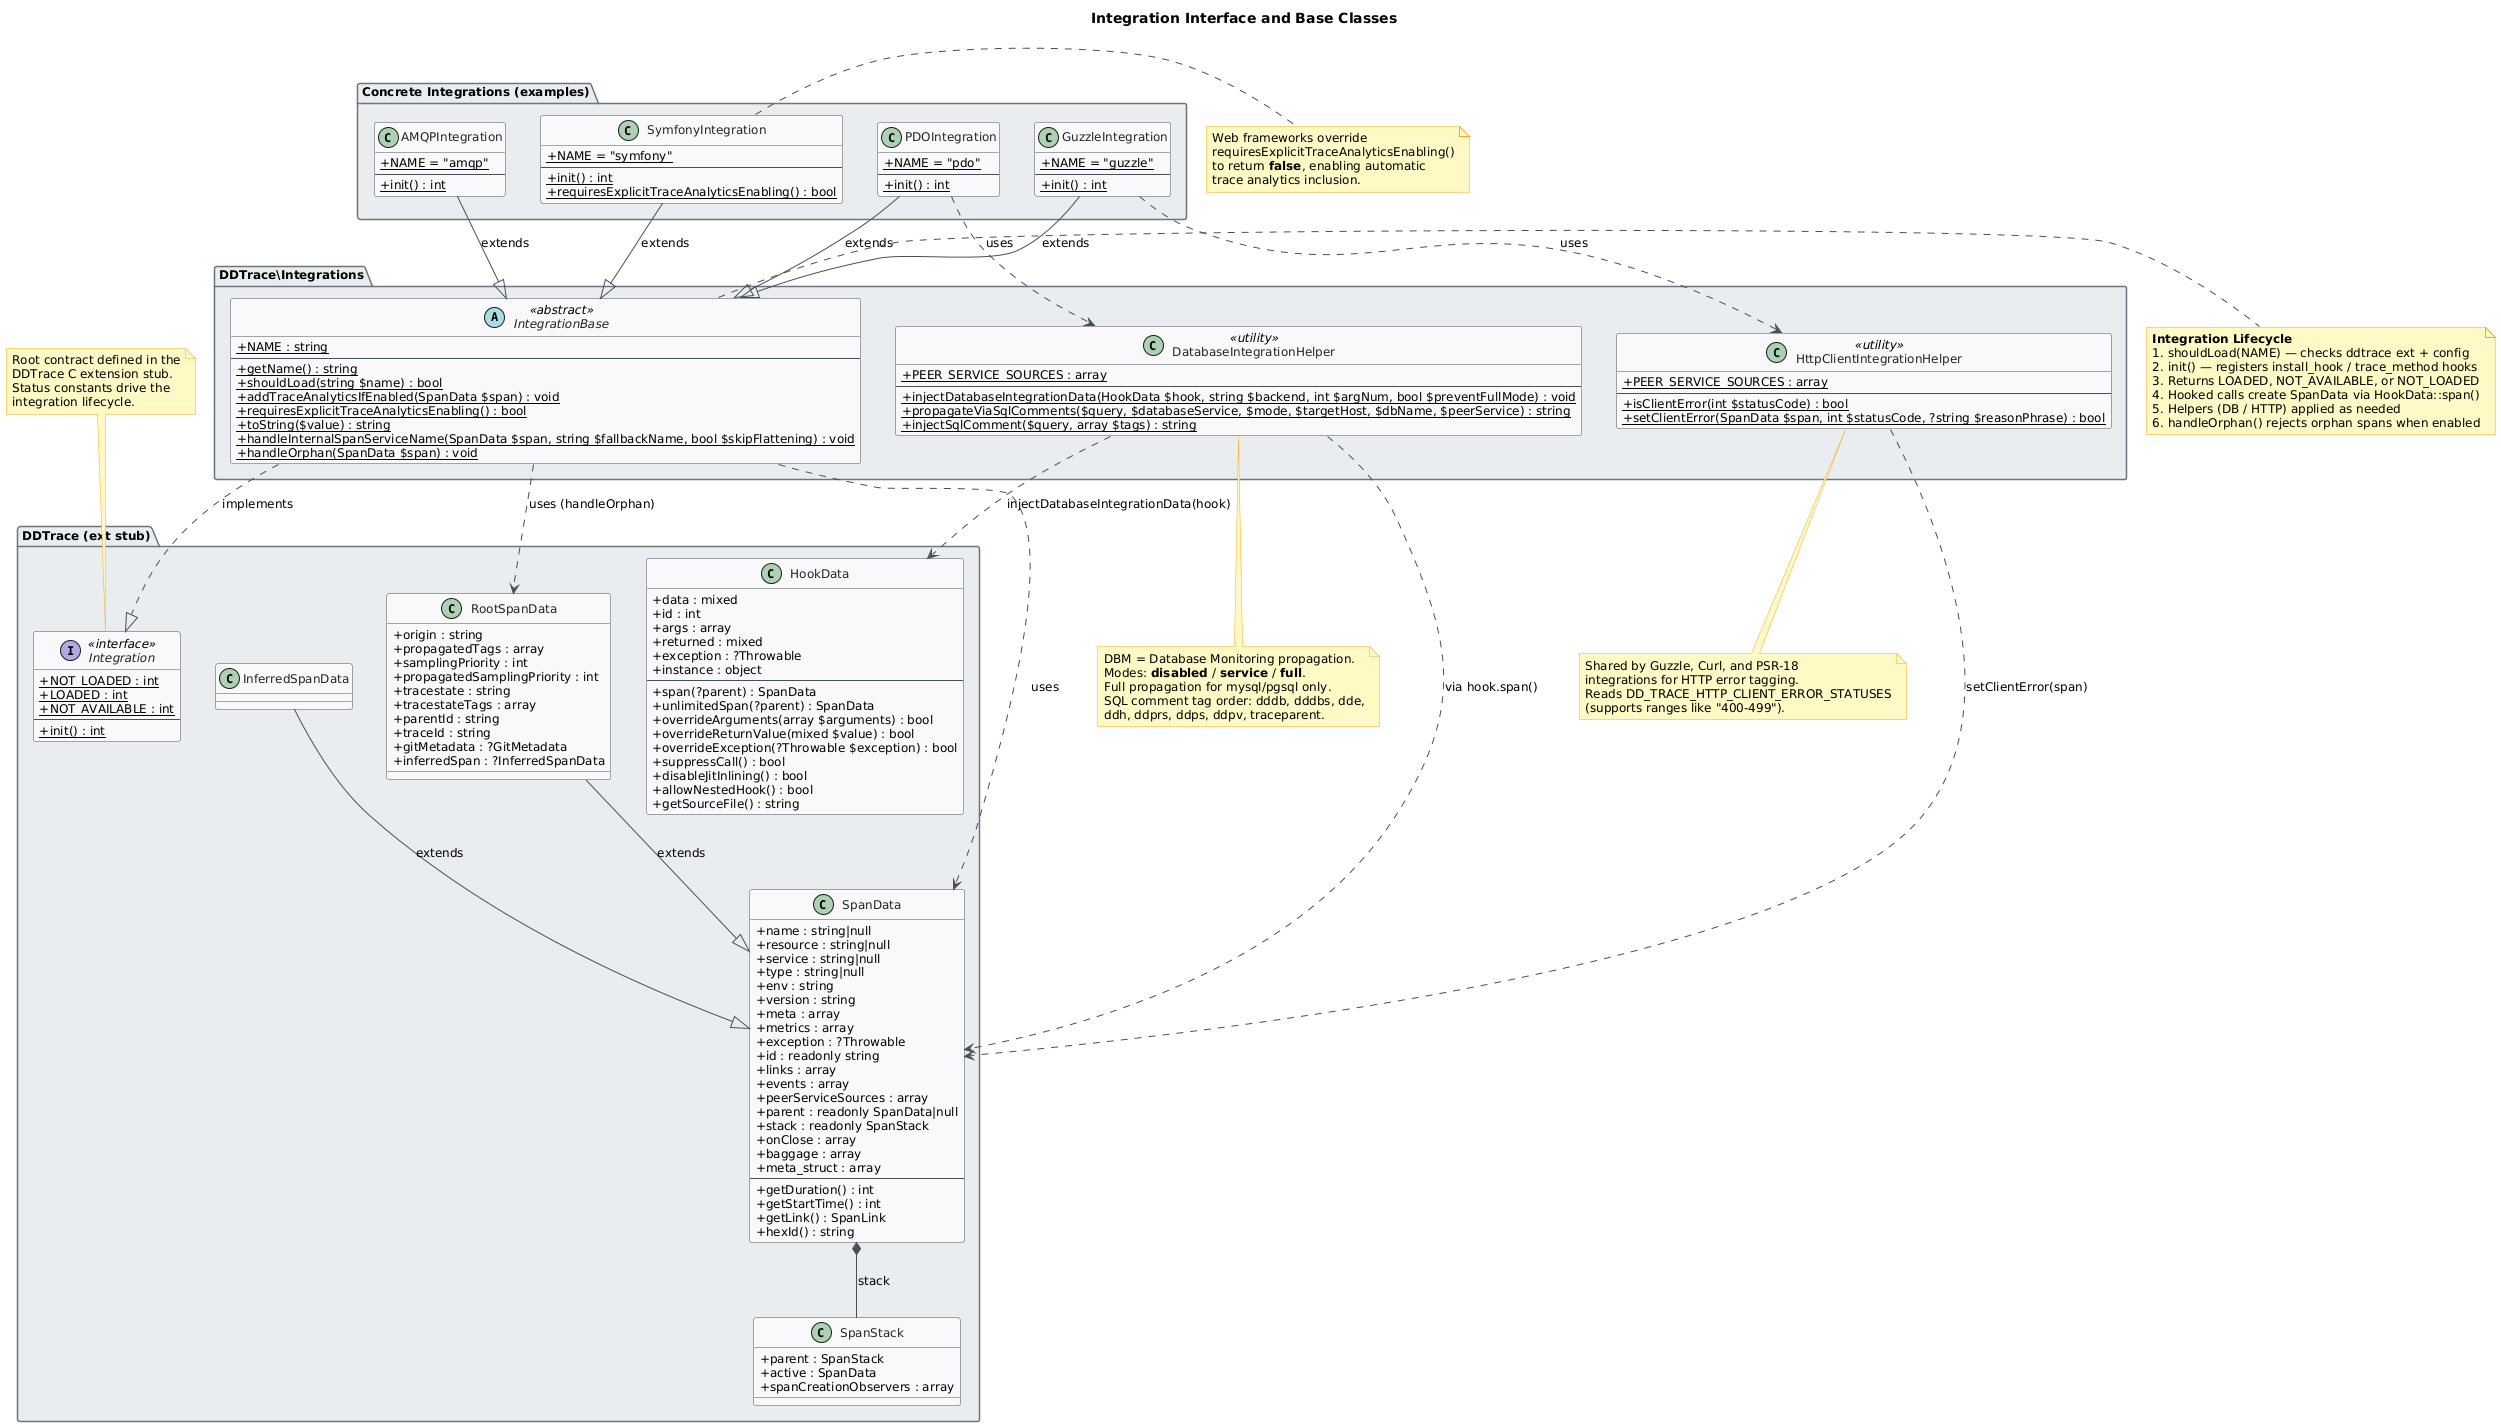

The diagram above was rendered by PlantUML. Its source (embedded in the PNG):
@startuml
skinparam classAttributeIconSize 0
skinparam shadowing false
skinparam defaultFontName "Segoe UI"
skinparam defaultFontSize 12
skinparam backgroundColor #FEFEFE
skinparam class {
    BackgroundColor #F8F9FA
    BorderColor #495057
    ArrowColor #495057
    FontColor #212529
}
skinparam package {
    BackgroundColor #E9ECEF
    BorderColor #6C757D
}
skinparam note {
    BackgroundColor #FFF9C4
    BorderColor #F9A825
}

title Integration Interface and Base Classes

' ─────────────────────────────────────────────
' DDTrace core namespace (C extension stubs)
' ─────────────────────────────────────────────
package "DDTrace (ext stub)" {

    interface Integration <<interface>> {
        {static} +NOT_LOADED : int
        {static} +LOADED : int
        {static} +NOT_AVAILABLE : int
        --
        {static} +init() : int
    }

    class SpanData {
        +name : string|null
        +resource : string|null
        +service : string|null
        +type : string|null
        +env : string
        +version : string
        +meta : array
        +metrics : array
        +exception : ?Throwable
        +id : readonly string
        +links : array
        +events : array
        +peerServiceSources : array
        +parent : readonly SpanData|null
        +stack : readonly SpanStack
        +onClose : array
        +baggage : array
        +meta_struct : array
        --
        +getDuration() : int
        +getStartTime() : int
        +getLink() : SpanLink
        +hexId() : string
    }

    class RootSpanData {
        +origin : string
        +propagatedTags : array
        +samplingPriority : int
        +propagatedSamplingPriority : int
        +tracestate : string
        +tracestateTags : array
        +parentId : string
        +traceId : string
        +gitMetadata : ?GitMetadata
        +inferredSpan : ?InferredSpanData
    }

    class InferredSpanData {
        ' Marker subclass — no additional members
    }

    class HookData {
        +data : mixed
        +id : int
        +args : array
        +returned : mixed
        +exception : ?Throwable
        +instance : object
        --
        +span(?parent) : SpanData
        +unlimitedSpan(?parent) : SpanData
        +overrideArguments(array $arguments) : bool
        +overrideReturnValue(mixed $value) : bool
        +overrideException(?Throwable $exception) : bool
        +suppressCall() : bool
        +disableJitInlining() : bool
        +allowNestedHook() : bool
        +getSourceFile() : string
    }

    class SpanStack {
        +parent : SpanStack
        +active : SpanData
        +spanCreationObservers : array
    }

}

' ─────────────────────────────────────────────
' DDTrace\Integrations namespace (PHP layer)
' ─────────────────────────────────────────────
package "DDTrace\\Integrations" {

    abstract class IntegrationBase <<abstract>> {
        {static} +NAME : string
        --
        {static} +getName() : string
        {static} +shouldLoad(string $name) : bool
        {static} +addTraceAnalyticsIfEnabled(SpanData $span) : void
        {static} +requiresExplicitTraceAnalyticsEnabling() : bool
        {static} +toString($value) : string
        {static} +handleInternalSpanServiceName(SpanData $span, string $fallbackName, bool $skipFlattening) : void
        {static} +handleOrphan(SpanData $span) : void
    }

    class HttpClientIntegrationHelper <<utility>> {
        {static} +PEER_SERVICE_SOURCES : array
        --
        {static} +isClientError(int $statusCode) : bool
        {static} +setClientError(SpanData $span, int $statusCode, ?string $reasonPhrase) : bool
    }

    class DatabaseIntegrationHelper <<utility>> {
        {static} +PEER_SERVICE_SOURCES : array
        --
        {static} +injectDatabaseIntegrationData(HookData $hook, string $backend, int $argNum, bool $preventFullMode) : void
        {static} +propagateViaSqlComments($query, $databaseService, $mode, $targetHost, $dbName, $peerService) : string
        {static} +injectSqlComment($query, array $tags) : string
    }

}

' ─────────────────────────────────────────────
' Representative concrete integrations
' ─────────────────────────────────────────────
package "Concrete Integrations (examples)" {

    class PDOIntegration {
        {static} +NAME = "pdo"
        --
        {static} +init() : int
    }

    class GuzzleIntegration {
        {static} +NAME = "guzzle"
        --
        {static} +init() : int
    }

    class SymfonyIntegration {
        {static} +NAME = "symfony"
        --
        {static} +init() : int
        {static} +requiresExplicitTraceAnalyticsEnabling() : bool
    }

    class AMQPIntegration {
        {static} +NAME = "amqp"
        --
        {static} +init() : int
    }

}

' ─────────────────────────────────────────────
' Inheritance & implementation relationships
' ─────────────────────────────────────────────

' Abstract base implements the core interface
IntegrationBase ..|> Integration : implements

' Concrete integrations extend the abstract base
PDOIntegration --|> IntegrationBase : extends
GuzzleIntegration --|> IntegrationBase : extends
SymfonyIntegration --|> IntegrationBase : extends
AMQPIntegration --|> IntegrationBase : extends

' SpanData hierarchy
RootSpanData --|> SpanData : extends
InferredSpanData --|> SpanData : extends

' SpanData <-> SpanStack composition
SpanData *-- SpanStack : stack

' Abstract base uses SpanData
IntegrationBase ..> SpanData : uses
IntegrationBase ..> RootSpanData : uses (handleOrphan)

' Utility helper dependencies
HttpClientIntegrationHelper ..> SpanData : setClientError(span)
DatabaseIntegrationHelper ..> HookData : injectDatabaseIntegrationData(hook)
DatabaseIntegrationHelper ..> SpanData : via hook.span()

' Concrete HTTP integrations use HTTP helper
GuzzleIntegration ..> HttpClientIntegrationHelper : uses

' Concrete DB integrations use DB helper
PDOIntegration ..> DatabaseIntegrationHelper : uses

' ─────────────────────────────────────────────
' Notes
' ─────────────────────────────────────────────
note top of Integration
  Root contract defined in the
  DDTrace C extension stub.
  Status constants drive the
  integration lifecycle.
end note

note right of IntegrationBase
  **Integration Lifecycle**
  1. shouldLoad(NAME) — checks ddtrace ext + config
  2. init() — registers install_hook / trace_method hooks
  3. Returns LOADED, NOT_AVAILABLE, or NOT_LOADED
  4. Hooked calls create SpanData via HookData::span()
  5. Helpers (DB / HTTP) applied as needed
  6. handleOrphan() rejects orphan spans when enabled
end note

note bottom of DatabaseIntegrationHelper
  DBM = Database Monitoring propagation.
  Modes: **disabled** / **service** / **full**.
  Full propagation for mysql/pgsql only.
  SQL comment tag order: dddb, dddbs, dde,
  ddh, ddprs, ddps, ddpv, traceparent.
end note

note bottom of HttpClientIntegrationHelper
  Shared by Guzzle, Curl, and PSR-18
  integrations for HTTP error tagging.
  Reads DD_TRACE_HTTP_CLIENT_ERROR_STATUSES
  (supports ranges like "400-499").
end note

note right of SymfonyIntegration
  Web frameworks override
  requiresExplicitTraceAnalyticsEnabling()
  to return **false**, enabling automatic
  trace analytics inclusion.
end note
@enduml